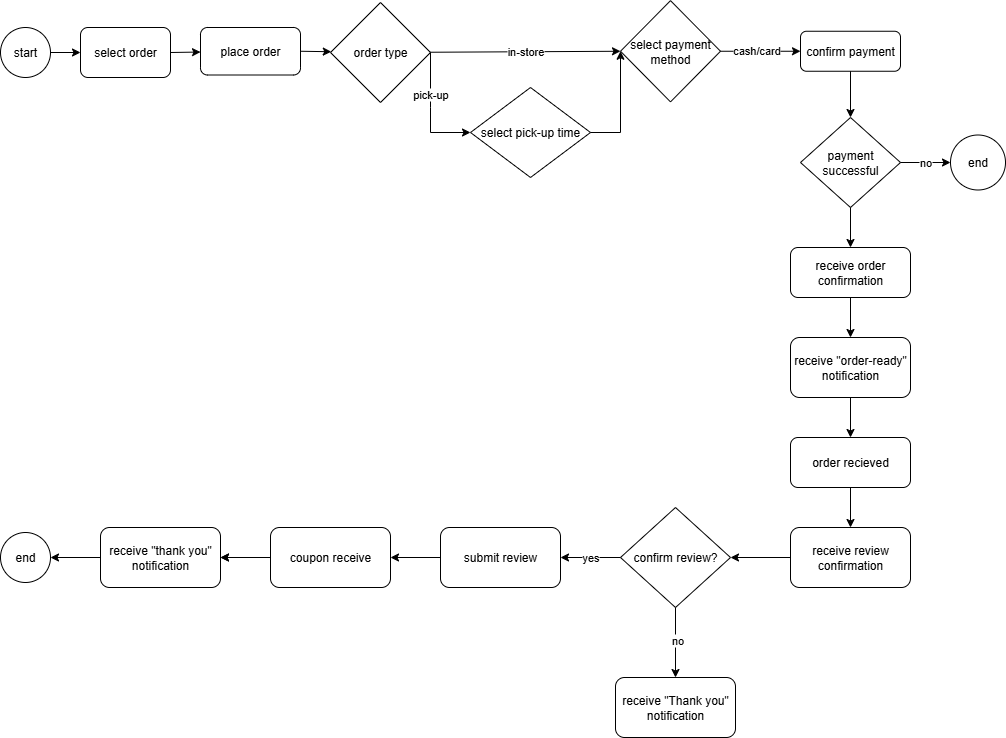

The diagram above was exported from draw.io. Its source (the exported page's mxGraphModel, read from the mxfile embedded in the PNG):
<mxGraphModel dx="969" dy="563" grid="1" gridSize="10" guides="1" tooltips="1" connect="1" arrows="1" fold="1" page="1" pageScale="1" pageWidth="1100" pageHeight="850" math="0" shadow="0">
  <root>
    <mxCell id="0" />
    <mxCell id="1" parent="0" />
    <mxCell id="62XVVEA3-x1LpYsXIjO5-1" value="start" style="ellipse;whiteSpace=wrap;html=1;aspect=fixed;" vertex="1" parent="1">
      <mxGeometry x="40" y="40" width="50" height="50" as="geometry" />
    </mxCell>
    <mxCell id="62XVVEA3-x1LpYsXIjO5-2" value="select order" style="rounded=1;whiteSpace=wrap;html=1;" vertex="1" parent="1">
      <mxGeometry x="120" y="40" width="90" height="50" as="geometry" />
    </mxCell>
    <mxCell id="62XVVEA3-x1LpYsXIjO5-3" value="" style="endArrow=classic;html=1;rounded=0;exitX=1;exitY=0.5;exitDx=0;exitDy=0;entryX=0;entryY=0.5;entryDx=0;entryDy=0;" edge="1" parent="1" source="62XVVEA3-x1LpYsXIjO5-1" target="62XVVEA3-x1LpYsXIjO5-2">
      <mxGeometry width="50" height="50" relative="1" as="geometry">
        <mxPoint x="390" y="90" as="sourcePoint" />
        <mxPoint x="440" y="40" as="targetPoint" />
      </mxGeometry>
    </mxCell>
    <mxCell id="62XVVEA3-x1LpYsXIjO5-4" value="place order" style="rounded=1;whiteSpace=wrap;html=1;" vertex="1" parent="1">
      <mxGeometry x="240" y="40" width="100" height="47.5" as="geometry" />
    </mxCell>
    <mxCell id="62XVVEA3-x1LpYsXIjO5-5" value="" style="endArrow=classic;html=1;rounded=0;exitX=1;exitY=0.5;exitDx=0;exitDy=0;" edge="1" parent="1" source="62XVVEA3-x1LpYsXIjO5-2" target="62XVVEA3-x1LpYsXIjO5-4">
      <mxGeometry width="50" height="50" relative="1" as="geometry">
        <mxPoint x="390" y="90" as="sourcePoint" />
        <mxPoint x="440" y="40" as="targetPoint" />
      </mxGeometry>
    </mxCell>
    <mxCell id="62XVVEA3-x1LpYsXIjO5-8" value="order type" style="rhombus;whiteSpace=wrap;html=1;" vertex="1" parent="1">
      <mxGeometry x="370" y="15" width="100" height="100" as="geometry" />
    </mxCell>
    <mxCell id="62XVVEA3-x1LpYsXIjO5-9" value="" style="endArrow=classic;html=1;rounded=0;exitX=1;exitY=0.5;exitDx=0;exitDy=0;" edge="1" parent="1" source="62XVVEA3-x1LpYsXIjO5-4" target="62XVVEA3-x1LpYsXIjO5-8">
      <mxGeometry width="50" height="50" relative="1" as="geometry">
        <mxPoint x="390" y="90" as="sourcePoint" />
        <mxPoint x="390" y="65" as="targetPoint" />
      </mxGeometry>
    </mxCell>
    <mxCell id="62XVVEA3-x1LpYsXIjO5-10" value="select pick-up time" style="rhombus;whiteSpace=wrap;html=1;" vertex="1" parent="1">
      <mxGeometry x="510" y="100" width="120" height="90" as="geometry" />
    </mxCell>
    <mxCell id="62XVVEA3-x1LpYsXIjO5-11" value="" style="endArrow=classic;html=1;rounded=0;entryX=0;entryY=0.5;entryDx=0;entryDy=0;exitX=1;exitY=0.5;exitDx=0;exitDy=0;" edge="1" parent="1" source="62XVVEA3-x1LpYsXIjO5-8" target="62XVVEA3-x1LpYsXIjO5-10">
      <mxGeometry width="50" height="50" relative="1" as="geometry">
        <mxPoint x="390" y="90" as="sourcePoint" />
        <mxPoint x="440" y="40" as="targetPoint" />
        <Array as="points">
          <mxPoint x="470" y="120" />
          <mxPoint x="470" y="145" />
        </Array>
      </mxGeometry>
    </mxCell>
    <mxCell id="62XVVEA3-x1LpYsXIjO5-41" value="pick-up" style="edgeLabel;html=1;align=center;verticalAlign=middle;resizable=0;points=[];" vertex="1" connectable="0" parent="62XVVEA3-x1LpYsXIjO5-11">
      <mxGeometry x="-0.3167" y="-1" relative="1" as="geometry">
        <mxPoint as="offset" />
      </mxGeometry>
    </mxCell>
    <mxCell id="62XVVEA3-x1LpYsXIjO5-13" value="select payment method" style="rhombus;whiteSpace=wrap;html=1;" vertex="1" parent="1">
      <mxGeometry x="660" y="13.129999999999999" width="100" height="101.25" as="geometry" />
    </mxCell>
    <mxCell id="62XVVEA3-x1LpYsXIjO5-14" value="in-store" style="endArrow=classic;html=1;rounded=0;entryX=0;entryY=0.5;entryDx=0;entryDy=0;" edge="1" parent="1" source="62XVVEA3-x1LpYsXIjO5-8" target="62XVVEA3-x1LpYsXIjO5-13">
      <mxGeometry width="50" height="50" relative="1" as="geometry">
        <mxPoint x="390" y="90" as="sourcePoint" />
        <mxPoint x="440" y="40" as="targetPoint" />
      </mxGeometry>
    </mxCell>
    <mxCell id="62XVVEA3-x1LpYsXIjO5-15" value="" style="endArrow=classic;html=1;rounded=0;entryX=0;entryY=0.5;entryDx=0;entryDy=0;exitX=1;exitY=0.5;exitDx=0;exitDy=0;" edge="1" parent="1" source="62XVVEA3-x1LpYsXIjO5-10" target="62XVVEA3-x1LpYsXIjO5-13">
      <mxGeometry width="50" height="50" relative="1" as="geometry">
        <mxPoint x="390" y="90" as="sourcePoint" />
        <mxPoint x="440" y="40" as="targetPoint" />
        <Array as="points">
          <mxPoint x="660" y="145" />
        </Array>
      </mxGeometry>
    </mxCell>
    <mxCell id="62XVVEA3-x1LpYsXIjO5-17" value="receive order confirmation" style="rounded=1;whiteSpace=wrap;html=1;" vertex="1" parent="1">
      <mxGeometry x="830" y="260" width="120" height="50" as="geometry" />
    </mxCell>
    <mxCell id="62XVVEA3-x1LpYsXIjO5-18" value="confirm payment" style="rounded=1;whiteSpace=wrap;html=1;" vertex="1" parent="1">
      <mxGeometry x="840" y="43.75" width="100" height="40" as="geometry" />
    </mxCell>
    <mxCell id="62XVVEA3-x1LpYsXIjO5-19" value="" style="endArrow=classic;html=1;rounded=0;entryX=0.5;entryY=0;entryDx=0;entryDy=0;exitX=0.5;exitY=1;exitDx=0;exitDy=0;" edge="1" parent="1" source="62XVVEA3-x1LpYsXIjO5-18" target="62XVVEA3-x1LpYsXIjO5-22">
      <mxGeometry width="50" height="50" relative="1" as="geometry">
        <mxPoint x="760" y="160" as="sourcePoint" />
        <mxPoint x="810" y="110" as="targetPoint" />
      </mxGeometry>
    </mxCell>
    <mxCell id="62XVVEA3-x1LpYsXIjO5-20" value="" style="endArrow=classic;html=1;rounded=0;entryX=0;entryY=0.5;entryDx=0;entryDy=0;exitX=1;exitY=0.5;exitDx=0;exitDy=0;" edge="1" parent="1" source="62XVVEA3-x1LpYsXIjO5-13" target="62XVVEA3-x1LpYsXIjO5-18">
      <mxGeometry width="50" height="50" relative="1" as="geometry">
        <mxPoint x="760" y="70" as="sourcePoint" />
        <mxPoint x="690" y="40" as="targetPoint" />
      </mxGeometry>
    </mxCell>
    <mxCell id="62XVVEA3-x1LpYsXIjO5-21" value="cash/card" style="edgeLabel;html=1;align=center;verticalAlign=middle;resizable=0;points=[];" vertex="1" connectable="0" parent="62XVVEA3-x1LpYsXIjO5-20">
      <mxGeometry x="-0.3196" y="1" relative="1" as="geometry">
        <mxPoint x="9" as="offset" />
      </mxGeometry>
    </mxCell>
    <mxCell id="62XVVEA3-x1LpYsXIjO5-22" value="payment successful" style="rhombus;whiteSpace=wrap;html=1;" vertex="1" parent="1">
      <mxGeometry x="840" y="130" width="100" height="90" as="geometry" />
    </mxCell>
    <mxCell id="62XVVEA3-x1LpYsXIjO5-23" value="end" style="ellipse;whiteSpace=wrap;html=1;aspect=fixed;" vertex="1" parent="1">
      <mxGeometry x="990" y="147.5" width="55" height="55" as="geometry" />
    </mxCell>
    <mxCell id="62XVVEA3-x1LpYsXIjO5-24" value="no" style="endArrow=classic;html=1;rounded=0;entryX=0;entryY=0.5;entryDx=0;entryDy=0;exitX=1;exitY=0.5;exitDx=0;exitDy=0;" edge="1" parent="1" source="62XVVEA3-x1LpYsXIjO5-22" target="62XVVEA3-x1LpYsXIjO5-23">
      <mxGeometry width="50" height="50" relative="1" as="geometry">
        <mxPoint x="640" y="90" as="sourcePoint" />
        <mxPoint x="690" y="40" as="targetPoint" />
      </mxGeometry>
    </mxCell>
    <mxCell id="62XVVEA3-x1LpYsXIjO5-25" value="" style="endArrow=classic;html=1;rounded=0;entryX=0.5;entryY=0;entryDx=0;entryDy=0;exitX=0.5;exitY=1;exitDx=0;exitDy=0;" edge="1" parent="1" source="62XVVEA3-x1LpYsXIjO5-22" target="62XVVEA3-x1LpYsXIjO5-17">
      <mxGeometry width="50" height="50" relative="1" as="geometry">
        <mxPoint x="720" y="290" as="sourcePoint" />
        <mxPoint x="770" y="240" as="targetPoint" />
      </mxGeometry>
    </mxCell>
    <mxCell id="62XVVEA3-x1LpYsXIjO5-26" value="receive &quot;order-ready&quot; notification" style="rounded=1;whiteSpace=wrap;html=1;" vertex="1" parent="1">
      <mxGeometry x="830" y="350" width="120" height="60" as="geometry" />
    </mxCell>
    <mxCell id="62XVVEA3-x1LpYsXIjO5-27" value="" style="endArrow=classic;html=1;rounded=0;entryX=0.5;entryY=0;entryDx=0;entryDy=0;exitX=0.5;exitY=1;exitDx=0;exitDy=0;" edge="1" parent="1" source="62XVVEA3-x1LpYsXIjO5-17" target="62XVVEA3-x1LpYsXIjO5-26">
      <mxGeometry width="50" height="50" relative="1" as="geometry">
        <mxPoint x="720" y="490" as="sourcePoint" />
        <mxPoint x="770" y="440" as="targetPoint" />
      </mxGeometry>
    </mxCell>
    <mxCell id="62XVVEA3-x1LpYsXIjO5-28" value="order recieved" style="rounded=1;whiteSpace=wrap;html=1;" vertex="1" parent="1">
      <mxGeometry x="830" y="450" width="120" height="50" as="geometry" />
    </mxCell>
    <mxCell id="62XVVEA3-x1LpYsXIjO5-29" value="" style="endArrow=classic;html=1;rounded=0;entryX=0.5;entryY=0;entryDx=0;entryDy=0;exitX=0.5;exitY=1;exitDx=0;exitDy=0;" edge="1" parent="1" source="62XVVEA3-x1LpYsXIjO5-26" target="62XVVEA3-x1LpYsXIjO5-28">
      <mxGeometry width="50" height="50" relative="1" as="geometry">
        <mxPoint x="720" y="490" as="sourcePoint" />
        <mxPoint x="770" y="440" as="targetPoint" />
      </mxGeometry>
    </mxCell>
    <mxCell id="62XVVEA3-x1LpYsXIjO5-30" value="receive review confirmation" style="rounded=1;whiteSpace=wrap;html=1;" vertex="1" parent="1">
      <mxGeometry x="830" y="540" width="120" height="60" as="geometry" />
    </mxCell>
    <mxCell id="62XVVEA3-x1LpYsXIjO5-31" value="" style="endArrow=classic;html=1;rounded=0;entryX=0.5;entryY=0;entryDx=0;entryDy=0;exitX=0.5;exitY=1;exitDx=0;exitDy=0;" edge="1" parent="1" source="62XVVEA3-x1LpYsXIjO5-28" target="62XVVEA3-x1LpYsXIjO5-30">
      <mxGeometry width="50" height="50" relative="1" as="geometry">
        <mxPoint x="720" y="490" as="sourcePoint" />
        <mxPoint x="770" y="440" as="targetPoint" />
      </mxGeometry>
    </mxCell>
    <mxCell id="62XVVEA3-x1LpYsXIjO5-32" value="confirm review?" style="rhombus;whiteSpace=wrap;html=1;" vertex="1" parent="1">
      <mxGeometry x="660" y="520" width="110" height="100" as="geometry" />
    </mxCell>
    <mxCell id="62XVVEA3-x1LpYsXIjO5-33" value="" style="endArrow=classic;html=1;rounded=0;entryX=1;entryY=0.5;entryDx=0;entryDy=0;exitX=0;exitY=0.5;exitDx=0;exitDy=0;" edge="1" parent="1" source="62XVVEA3-x1LpYsXIjO5-30" target="62XVVEA3-x1LpYsXIjO5-32">
      <mxGeometry width="50" height="50" relative="1" as="geometry">
        <mxPoint x="660" y="590" as="sourcePoint" />
        <mxPoint x="710" y="540" as="targetPoint" />
      </mxGeometry>
    </mxCell>
    <mxCell id="62XVVEA3-x1LpYsXIjO5-34" value="receive &quot;Thank you&quot; notification" style="rounded=1;whiteSpace=wrap;html=1;" vertex="1" parent="1">
      <mxGeometry x="655" y="690" width="120" height="60" as="geometry" />
    </mxCell>
    <mxCell id="62XVVEA3-x1LpYsXIjO5-35" value="" style="endArrow=classic;html=1;rounded=0;entryX=0.5;entryY=0;entryDx=0;entryDy=0;exitX=0.5;exitY=1;exitDx=0;exitDy=0;" edge="1" parent="1" source="62XVVEA3-x1LpYsXIjO5-32" target="62XVVEA3-x1LpYsXIjO5-34">
      <mxGeometry width="50" height="50" relative="1" as="geometry">
        <mxPoint x="660" y="690" as="sourcePoint" />
        <mxPoint x="710" y="640" as="targetPoint" />
      </mxGeometry>
    </mxCell>
    <mxCell id="62XVVEA3-x1LpYsXIjO5-36" value="no" style="edgeLabel;html=1;align=center;verticalAlign=middle;resizable=0;points=[];" vertex="1" connectable="0" parent="62XVVEA3-x1LpYsXIjO5-35">
      <mxGeometry x="-0.08" y="1" relative="1" as="geometry">
        <mxPoint as="offset" />
      </mxGeometry>
    </mxCell>
    <mxCell id="62XVVEA3-x1LpYsXIjO5-46" value="" style="edgeStyle=orthogonalEdgeStyle;rounded=0;orthogonalLoop=1;jettySize=auto;html=1;" edge="1" parent="1" source="62XVVEA3-x1LpYsXIjO5-37" target="62XVVEA3-x1LpYsXIjO5-43">
      <mxGeometry relative="1" as="geometry" />
    </mxCell>
    <mxCell id="62XVVEA3-x1LpYsXIjO5-48" style="edgeStyle=orthogonalEdgeStyle;rounded=0;orthogonalLoop=1;jettySize=auto;html=1;entryX=1;entryY=0.5;entryDx=0;entryDy=0;exitX=0;exitY=0.5;exitDx=0;exitDy=0;" edge="1" parent="1" source="62XVVEA3-x1LpYsXIjO5-43" target="62XVVEA3-x1LpYsXIjO5-44">
      <mxGeometry relative="1" as="geometry" />
    </mxCell>
    <mxCell id="62XVVEA3-x1LpYsXIjO5-37" value="coupon receive" style="rounded=1;whiteSpace=wrap;html=1;" vertex="1" parent="1">
      <mxGeometry x="310" y="540" width="120" height="60" as="geometry" />
    </mxCell>
    <mxCell id="62XVVEA3-x1LpYsXIjO5-38" value="submit review" style="rounded=1;whiteSpace=wrap;html=1;" vertex="1" parent="1">
      <mxGeometry x="480" y="540" width="120" height="60" as="geometry" />
    </mxCell>
    <mxCell id="62XVVEA3-x1LpYsXIjO5-39" value="yes" style="endArrow=classic;html=1;rounded=0;exitX=0;exitY=0.5;exitDx=0;exitDy=0;entryX=1;entryY=0.5;entryDx=0;entryDy=0;" edge="1" parent="1" source="62XVVEA3-x1LpYsXIjO5-32" target="62XVVEA3-x1LpYsXIjO5-38">
      <mxGeometry width="50" height="50" relative="1" as="geometry">
        <mxPoint x="600" y="680" as="sourcePoint" />
        <mxPoint x="610" y="660" as="targetPoint" />
      </mxGeometry>
    </mxCell>
    <mxCell id="62XVVEA3-x1LpYsXIjO5-40" value="" style="endArrow=classic;html=1;rounded=0;entryX=1;entryY=0.5;entryDx=0;entryDy=0;entryPerimeter=0;exitX=0;exitY=0.5;exitDx=0;exitDy=0;" edge="1" parent="1" source="62XVVEA3-x1LpYsXIjO5-38" target="62XVVEA3-x1LpYsXIjO5-37">
      <mxGeometry width="50" height="50" relative="1" as="geometry">
        <mxPoint x="600" y="680" as="sourcePoint" />
        <mxPoint x="650" y="630" as="targetPoint" />
      </mxGeometry>
    </mxCell>
    <mxCell id="62XVVEA3-x1LpYsXIjO5-43" value="receive &quot;thank you&quot; notification" style="rounded=1;whiteSpace=wrap;html=1;" vertex="1" parent="1">
      <mxGeometry x="140" y="540" width="120" height="60" as="geometry" />
    </mxCell>
    <mxCell id="62XVVEA3-x1LpYsXIjO5-44" value="end" style="ellipse;whiteSpace=wrap;html=1;aspect=fixed;" vertex="1" parent="1">
      <mxGeometry x="40" y="545" width="50" height="50" as="geometry" />
    </mxCell>
    <mxCell id="62XVVEA3-x1LpYsXIjO5-45" value="" style="endArrow=classic;html=1;rounded=0;entryX=1;entryY=0.5;entryDx=0;entryDy=0;" edge="1" parent="1" target="62XVVEA3-x1LpYsXIjO5-43">
      <mxGeometry width="50" height="50" relative="1" as="geometry">
        <mxPoint x="290" y="570" as="sourcePoint" />
        <mxPoint x="380" y="520" as="targetPoint" />
      </mxGeometry>
    </mxCell>
  </root>
</mxGraphModel>